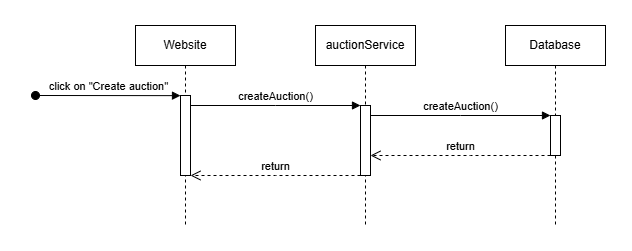

The diagram above was exported from draw.io. Its source (the exported page's mxGraphModel, read from the mxfile embedded in the PNG):
<mxGraphModel dx="1417" dy="362" grid="1" gridSize="10" guides="1" tooltips="1" connect="1" arrows="1" fold="1" page="1" pageScale="1" pageWidth="850" pageHeight="1100" math="0" shadow="0">
  <root>
    <mxCell id="0" />
    <mxCell id="1" parent="0" />
    <mxCell id="aM9ryv3xv72pqoxQDRHE-1" value="Website" style="shape=umlLifeline;perimeter=lifelinePerimeter;whiteSpace=wrap;html=1;container=0;dropTarget=0;collapsible=0;recursiveResize=0;outlineConnect=0;portConstraint=eastwest;newEdgeStyle={&quot;edgeStyle&quot;:&quot;elbowEdgeStyle&quot;,&quot;elbow&quot;:&quot;vertical&quot;,&quot;curved&quot;:0,&quot;rounded&quot;:0};" parent="1" vertex="1">
      <mxGeometry x="40" y="40" width="100" height="200" as="geometry" />
    </mxCell>
    <mxCell id="aM9ryv3xv72pqoxQDRHE-2" value="" style="html=1;points=[];perimeter=orthogonalPerimeter;outlineConnect=0;targetShapes=umlLifeline;portConstraint=eastwest;newEdgeStyle={&quot;edgeStyle&quot;:&quot;elbowEdgeStyle&quot;,&quot;elbow&quot;:&quot;vertical&quot;,&quot;curved&quot;:0,&quot;rounded&quot;:0};" parent="aM9ryv3xv72pqoxQDRHE-1" vertex="1">
      <mxGeometry x="45" y="70" width="10" height="80" as="geometry" />
    </mxCell>
    <mxCell id="aM9ryv3xv72pqoxQDRHE-3" value="click on &quot;Create auction&quot;" style="html=1;verticalAlign=bottom;startArrow=oval;endArrow=block;startSize=8;edgeStyle=elbowEdgeStyle;elbow=vertical;curved=0;rounded=0;" parent="aM9ryv3xv72pqoxQDRHE-1" target="aM9ryv3xv72pqoxQDRHE-2" edge="1">
      <mxGeometry relative="1" as="geometry">
        <mxPoint x="-100" y="70" as="sourcePoint" />
      </mxGeometry>
    </mxCell>
    <mxCell id="aM9ryv3xv72pqoxQDRHE-5" value="auctionService" style="shape=umlLifeline;perimeter=lifelinePerimeter;whiteSpace=wrap;html=1;container=0;dropTarget=0;collapsible=0;recursiveResize=0;outlineConnect=0;portConstraint=eastwest;newEdgeStyle={&quot;edgeStyle&quot;:&quot;elbowEdgeStyle&quot;,&quot;elbow&quot;:&quot;vertical&quot;,&quot;curved&quot;:0,&quot;rounded&quot;:0};" parent="1" vertex="1">
      <mxGeometry x="220" y="40" width="100" height="200" as="geometry" />
    </mxCell>
    <mxCell id="aM9ryv3xv72pqoxQDRHE-6" value="" style="html=1;points=[];perimeter=orthogonalPerimeter;outlineConnect=0;targetShapes=umlLifeline;portConstraint=eastwest;newEdgeStyle={&quot;edgeStyle&quot;:&quot;elbowEdgeStyle&quot;,&quot;elbow&quot;:&quot;vertical&quot;,&quot;curved&quot;:0,&quot;rounded&quot;:0};" parent="aM9ryv3xv72pqoxQDRHE-5" vertex="1">
      <mxGeometry x="45" y="80" width="10" height="70" as="geometry" />
    </mxCell>
    <mxCell id="aM9ryv3xv72pqoxQDRHE-7" value="createAuction()" style="html=1;verticalAlign=bottom;endArrow=block;edgeStyle=elbowEdgeStyle;elbow=vertical;curved=0;rounded=0;" parent="1" source="aM9ryv3xv72pqoxQDRHE-2" target="aM9ryv3xv72pqoxQDRHE-6" edge="1">
      <mxGeometry relative="1" as="geometry">
        <mxPoint x="195" y="130" as="sourcePoint" />
        <Array as="points">
          <mxPoint x="180" y="120" />
        </Array>
      </mxGeometry>
    </mxCell>
    <mxCell id="aM9ryv3xv72pqoxQDRHE-8" value="return" style="html=1;verticalAlign=bottom;endArrow=open;dashed=1;endSize=8;edgeStyle=elbowEdgeStyle;elbow=vertical;curved=0;rounded=0;" parent="1" source="aM9ryv3xv72pqoxQDRHE-6" target="aM9ryv3xv72pqoxQDRHE-2" edge="1">
      <mxGeometry relative="1" as="geometry">
        <mxPoint x="195" y="205" as="targetPoint" />
        <Array as="points">
          <mxPoint x="180" y="190" />
        </Array>
      </mxGeometry>
    </mxCell>
    <mxCell id="jCcBpBCPHl14VV52RWaX-2" value="Database" style="shape=umlLifeline;perimeter=lifelinePerimeter;whiteSpace=wrap;html=1;container=0;dropTarget=0;collapsible=0;recursiveResize=0;outlineConnect=0;portConstraint=eastwest;newEdgeStyle={&quot;edgeStyle&quot;:&quot;elbowEdgeStyle&quot;,&quot;elbow&quot;:&quot;vertical&quot;,&quot;curved&quot;:0,&quot;rounded&quot;:0};" vertex="1" parent="1">
      <mxGeometry x="410" y="40" width="100" height="200" as="geometry" />
    </mxCell>
    <mxCell id="jCcBpBCPHl14VV52RWaX-3" value="" style="html=1;points=[];perimeter=orthogonalPerimeter;outlineConnect=0;targetShapes=umlLifeline;portConstraint=eastwest;newEdgeStyle={&quot;edgeStyle&quot;:&quot;elbowEdgeStyle&quot;,&quot;elbow&quot;:&quot;vertical&quot;,&quot;curved&quot;:0,&quot;rounded&quot;:0};" vertex="1" parent="jCcBpBCPHl14VV52RWaX-2">
      <mxGeometry x="45" y="90" width="10" height="40" as="geometry" />
    </mxCell>
    <mxCell id="jCcBpBCPHl14VV52RWaX-4" value="createAuction()" style="html=1;verticalAlign=bottom;endArrow=block;edgeStyle=elbowEdgeStyle;elbow=vertical;curved=0;rounded=0;" edge="1" parent="1" source="aM9ryv3xv72pqoxQDRHE-6" target="jCcBpBCPHl14VV52RWaX-3">
      <mxGeometry relative="1" as="geometry">
        <mxPoint x="280" y="130" as="sourcePoint" />
        <Array as="points">
          <mxPoint x="365" y="130" />
        </Array>
        <mxPoint x="450" y="130" as="targetPoint" />
      </mxGeometry>
    </mxCell>
    <mxCell id="jCcBpBCPHl14VV52RWaX-5" value="return" style="html=1;verticalAlign=bottom;endArrow=open;dashed=1;endSize=8;edgeStyle=elbowEdgeStyle;elbow=vertical;curved=0;rounded=0;" edge="1" parent="1" source="jCcBpBCPHl14VV52RWaX-3" target="aM9ryv3xv72pqoxQDRHE-6">
      <mxGeometry relative="1" as="geometry">
        <mxPoint x="280" y="170" as="targetPoint" />
        <Array as="points">
          <mxPoint x="375" y="170" />
        </Array>
        <mxPoint x="450" y="170" as="sourcePoint" />
      </mxGeometry>
    </mxCell>
  </root>
</mxGraphModel>